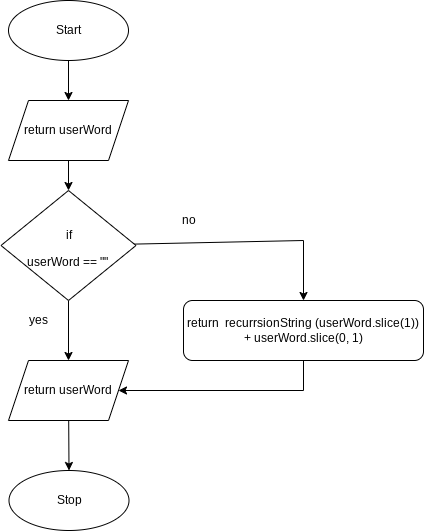

The diagram above was exported from draw.io. Its source (the exported page's mxGraphModel, read from the mxfile embedded in the PNG):
<mxGraphModel dx="912" dy="594" grid="1" gridSize="10" guides="1" tooltips="1" connect="1" arrows="1" fold="1" page="1" pageScale="1" pageWidth="827" pageHeight="1169" math="0" shadow="0">
  <root>
    <mxCell id="0" />
    <mxCell id="1" parent="0" />
    <mxCell id="2" style="edgeStyle=none;html=1;entryX=0.5;entryY=0;entryDx=0;entryDy=0;" parent="1" source="3" target="15" edge="1">
      <mxGeometry relative="1" as="geometry" />
    </mxCell>
    <mxCell id="3" value="Start" style="ellipse;whiteSpace=wrap;html=1;" parent="1" vertex="1">
      <mxGeometry x="515" y="210" width="120" height="60" as="geometry" />
    </mxCell>
    <mxCell id="4" value="Stop" style="ellipse;whiteSpace=wrap;html=1;" parent="1" vertex="1">
      <mxGeometry x="515.5" y="680" width="120" height="60" as="geometry" />
    </mxCell>
    <mxCell id="5" style="edgeStyle=none;html=1;entryX=0.5;entryY=0;entryDx=0;entryDy=0;fontSize=12;" parent="1" source="7" target="11" edge="1">
      <mxGeometry relative="1" as="geometry">
        <mxPoint x="575" y="520" as="targetPoint" />
      </mxGeometry>
    </mxCell>
    <mxCell id="6" style="edgeStyle=none;html=1;entryX=0.5;entryY=0;entryDx=0;entryDy=0;rounded=0;" parent="1" source="7" target="13" edge="1">
      <mxGeometry relative="1" as="geometry">
        <Array as="points">
          <mxPoint x="810" y="450" />
        </Array>
      </mxGeometry>
    </mxCell>
    <mxCell id="7" value="&lt;font style=&quot;font-size: 12px&quot;&gt;if &lt;br&gt;userWord == &quot;&quot;&amp;nbsp;&lt;/font&gt;" style="rhombus;whiteSpace=wrap;html=1;fontSize=22;" parent="1" vertex="1">
      <mxGeometry x="507.5" y="400" width="135" height="110" as="geometry" />
    </mxCell>
    <mxCell id="8" value="no" style="text;html=1;align=center;verticalAlign=middle;resizable=0;points=[];autosize=1;strokeColor=none;fillColor=none;fontSize=12;" parent="1" vertex="1">
      <mxGeometry x="680" y="420" width="30" height="20" as="geometry" />
    </mxCell>
    <mxCell id="9" value="yes" style="text;html=1;align=center;verticalAlign=middle;resizable=0;points=[];autosize=1;strokeColor=none;fillColor=none;fontSize=12;" parent="1" vertex="1">
      <mxGeometry x="530" y="520" width="30" height="20" as="geometry" />
    </mxCell>
    <mxCell id="10" style="edgeStyle=none;html=1;entryX=0.5;entryY=0;entryDx=0;entryDy=0;" parent="1" source="11" target="4" edge="1">
      <mxGeometry relative="1" as="geometry" />
    </mxCell>
    <mxCell id="11" value="return userWord" style="shape=parallelogram;perimeter=parallelogramPerimeter;whiteSpace=wrap;html=1;fixedSize=1;" parent="1" vertex="1">
      <mxGeometry x="515" y="570" width="120" height="60" as="geometry" />
    </mxCell>
    <mxCell id="12" style="edgeStyle=none;html=1;entryX=1;entryY=0.5;entryDx=0;entryDy=0;rounded=0;" parent="1" source="13" target="11" edge="1">
      <mxGeometry relative="1" as="geometry">
        <Array as="points">
          <mxPoint x="810" y="600" />
        </Array>
      </mxGeometry>
    </mxCell>
    <mxCell id="13" value="return&amp;nbsp; recurrsionString (userWord.slice(1)) + userWord.slice(0, 1)" style="rounded=1;whiteSpace=wrap;html=1;" parent="1" vertex="1">
      <mxGeometry x="690" y="510" width="240" height="60" as="geometry" />
    </mxCell>
    <mxCell id="14" style="edgeStyle=none;html=1;entryX=0.5;entryY=0;entryDx=0;entryDy=0;" parent="1" source="15" target="7" edge="1">
      <mxGeometry relative="1" as="geometry" />
    </mxCell>
    <mxCell id="15" value="return userWord" style="shape=parallelogram;perimeter=parallelogramPerimeter;whiteSpace=wrap;html=1;fixedSize=1;" parent="1" vertex="1">
      <mxGeometry x="515" y="310" width="120" height="60" as="geometry" />
    </mxCell>
  </root>
</mxGraphModel>